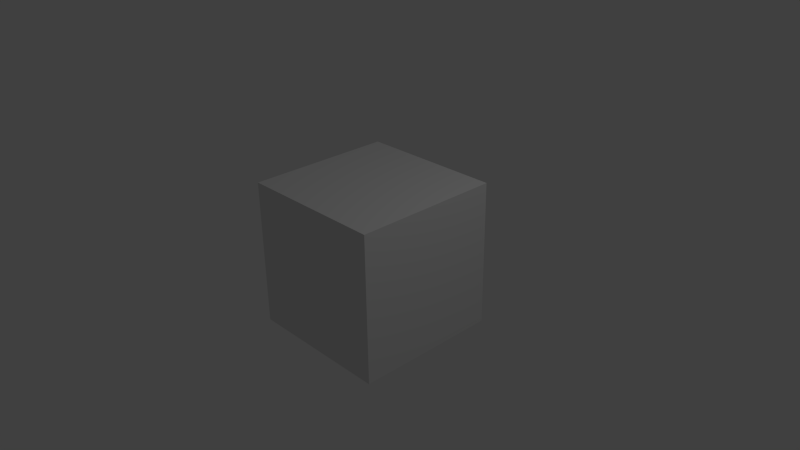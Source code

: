 # Source: coordinator.blend  (saved by Blender 2.66.1; exported with 4.5.12 LTS)
import bpy
from mathutils import Matrix  # noqa: F401  (used for matrix-valued properties, if any)

bpy.ops.wm.read_factory_settings(use_empty=True)
scene = bpy.context.scene
scene.name = 'Scene'

# ---- collections
col_collection_1 = bpy.data.collections.new('Collection 1'); scene.collection.children.link(col_collection_1)

# ---- materials (node trees are filled in below, after node groups)
mat_material = bpy.data.materials.new('Material')
mat_material.alpha_threshold = 0.0
mat_material.use_transparent_shadow = False
mat_material.roughness = 0.5
mat_material.line_color = (0.0, 0.0, 0.0, 1.0)

# ---- material node trees

# ---- world
world_world = bpy.data.worlds.new('World'); scene.world = world_world
world_world.color = (0.05088, 0.05088, 0.05088)
world_world.use_sun_shadow = False
world_world.sun_shadow_jitter_overblur = 0.0
world_world.cycles.sampling_method = 'MANUAL'
world_world.cycles.sample_map_resolution = 256

# ---- cameras
cam_camera = bpy.data.cameras.new('Camera')
cam_camera.clip_end = 100.0
cam_camera.lens = 35.0
cam_camera.sensor_width = 32.0
cam_camera.sensor_height = 18.0
cam_camera.ortho_scale = 7.314
cam_camera.dof.focus_distance = 0.0
cam_camera.dof.aperture_fstop = 128.0

# ---- lights
light_lamp = bpy.data.lights.new('Lamp', 'POINT')
light_lamp.transmission_factor = 0.0
light_lamp.cutoff_distance = 30.0
light_lamp.energy = 100.0
light_lamp.shadow_buffer_clip_start = 1.001
light_lamp.shadow_soft_size = 0.1
light_lamp.shadow_maximum_resolution = 0.006
light_lamp.use_absolute_resolution = True
light_lamp.cycles.use_multiple_importance_sampling = False

# ---- meshes
me_cube = bpy.data.meshes.new('Cube')
me_cube.from_pydata([(1.0, 1.0, -1.0), (1.0, -1.0, -1.0), (-1.0, -1.0, -1.0), (-1.0, 1.0, -1.0), (1.0, 1.0, 1.0), (1.0, -1.0, 1.0), (-1.0, -1.0, 1.0), (-1.0, 1.0, 1.0)], [], [(0, 1, 2, 3), (4, 7, 6, 5), (0, 4, 5, 1), (1, 5, 6, 2), (2, 6, 7, 3), (4, 0, 3, 7)])
me_cube.materials.append(mat_material)
me_cube.use_remesh_preserve_volume = False
me_cube.use_remesh_preserve_attributes = False
me_cube.use_mirror_vertex_groups = False
me_cube.update()

# ---- objects
ob_cube = bpy.data.objects.new('Cube', me_cube)
ob_lamp = bpy.data.objects.new('Lamp', light_lamp)
ob_camera = bpy.data.objects.new('Camera', cam_camera)

# ---- transforms, parenting, visibility, modifiers, constraints
ob_cube.location = (0.0, 0.0, 0.0)
ob_cube.lock_rotations_4d = False
ob_cube.empty_display_type = 'ARROWS'
ob_cube.lineart.crease_threshold = 0.0
ob_lamp.location = (4.076, 1.005, 5.904)
ob_lamp.rotation_euler = (0.6503, 0.05522, 1.866)
ob_lamp.lock_rotations_4d = False
ob_lamp.empty_display_type = 'ARROWS'
ob_lamp.color = (0.0, 0.0, 0.0, 0.0)
ob_lamp.lineart.crease_threshold = 0.0
ob_camera.location = (7.481, -6.508, 5.344)
ob_camera.rotation_euler = (1.109, 0.01082, 0.8149)
ob_camera.lock_rotations_4d = False
ob_camera.empty_display_type = 'ARROWS'
ob_camera.color = (0.0, 0.0, 0.0, 0.0)
ob_camera.display_type = 'WIRE'
ob_camera.lineart.crease_threshold = 0.0

# ---- collection membership
col_collection_1.objects.link(ob_cube)
col_collection_1.objects.link(ob_lamp)
col_collection_1.objects.link(ob_camera)

# ---- scene / render settings (as saved in the file)
scene.camera = ob_camera
scene.frame_start = 1; scene.frame_end = 250; scene.frame_set(1)
scene.render.engine = 'BLENDER_EEVEE_NEXT'
scene.render.image_settings.color_mode = 'RGB'
scene.render.image_settings.compression = 90
scene.render.resolution_percentage = 50
scene.render.dither_intensity = 0.0
scene.render.bake_margin = 2
scene.cycles.use_denoising = False
scene.cycles.samples = 10
scene.cycles.sampling_pattern = 'TABULATED_SOBOL'
scene.cycles.light_sampling_threshold = 0.0
scene.cycles.use_adaptive_sampling = False
scene.cycles.use_light_tree = False
scene.cycles.blur_glossy = 0.0
scene.cycles.volume_bounces = 1
scene.cycles.pixel_filter_type = 'GAUSSIAN'
scene.cycles.sample_clamp_indirect = 0.0
scene.view_settings.view_transform = 'Standard'
bpy.context.view_layer.update()
